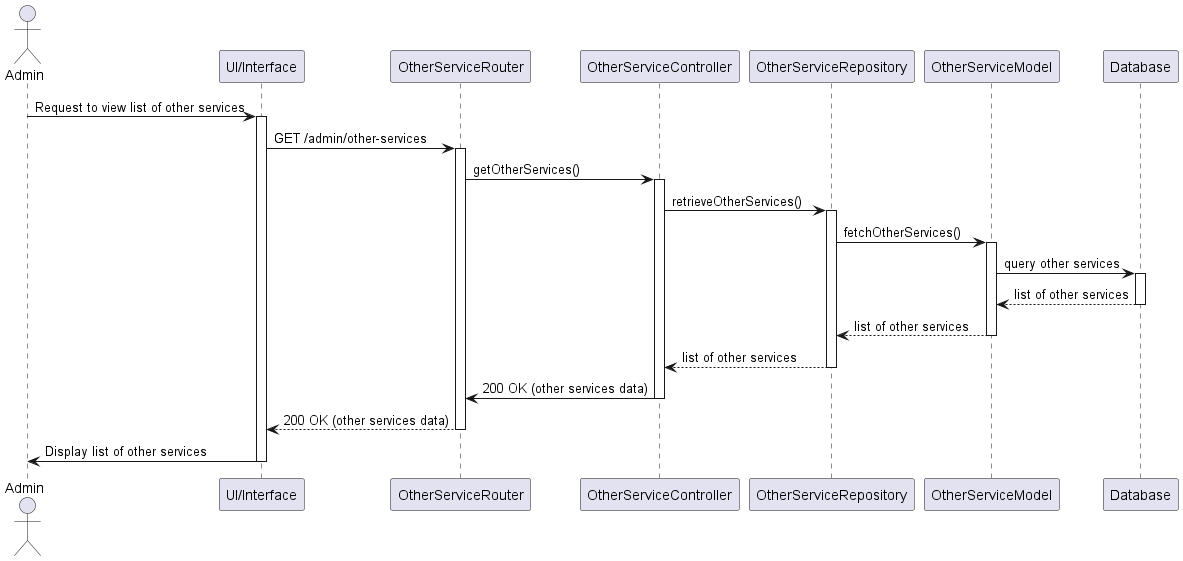

The diagram above was rendered by PlantUML. Its source (embedded in the PNG):
@startuml
actor Admin
participant "UI/Interface" as UI
participant "OtherServiceRouter" as Router
participant "OtherServiceController" as Controller
participant "OtherServiceRepository" as Repository
participant "OtherServiceModel" as OtherServiceModel
participant "Database" as DB

Admin -> UI: Request to view list of other services
activate UI
UI -> Router: GET /admin/other-services
activate Router
Router -> Controller: getOtherServices()
activate Controller
Controller -> Repository: retrieveOtherServices()
activate Repository

Repository -> OtherServiceModel: fetchOtherServices()
activate OtherServiceModel
OtherServiceModel -> DB: query other services
activate DB
DB --> OtherServiceModel: list of other services
deactivate DB
OtherServiceModel --> Repository: list of other services
deactivate OtherServiceModel
Repository --> Controller: list of other services
deactivate Repository

Controller -> Router: 200 OK (other services data)
deactivate Controller
Router --> UI: 200 OK (other services data)
deactivate Router
UI -> Admin: Display list of other services
deactivate UI
@enduml